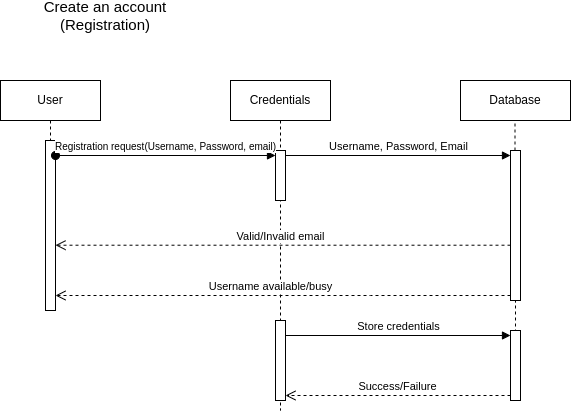

The diagram above was exported from draw.io. Its source (the exported page's mxGraphModel, read from the mxfile embedded in the PNG):
<mxGraphModel dx="503" dy="1398" grid="1" gridSize="10" guides="1" tooltips="1" connect="1" arrows="1" fold="1" page="1" pageScale="1" pageWidth="850" pageHeight="1100" background="#FFFFFF" math="0" shadow="0">
  <root>
    <mxCell id="0" />
    <mxCell id="1" parent="0" />
    <mxCell id="aM9ryv3xv72pqoxQDRHE-1" value="User" style="shape=umlLifeline;perimeter=lifelinePerimeter;whiteSpace=wrap;html=1;container=0;dropTarget=0;collapsible=0;recursiveResize=0;outlineConnect=0;portConstraint=eastwest;newEdgeStyle={&quot;edgeStyle&quot;:&quot;elbowEdgeStyle&quot;,&quot;elbow&quot;:&quot;vertical&quot;,&quot;curved&quot;:0,&quot;rounded&quot;:0};" parent="1" vertex="1">
      <mxGeometry x="40" y="40" width="100" height="230" as="geometry" />
    </mxCell>
    <mxCell id="etRjVasu-kBU9IQbe3Ut-10" value="" style="html=1;points=[[0,0,0,0,5],[0,1,0,0,-5],[1,0,0,0,5],[1,1,0,0,-5]];perimeter=orthogonalPerimeter;outlineConnect=0;targetShapes=umlLifeline;portConstraint=eastwest;newEdgeStyle={&quot;curved&quot;:0,&quot;rounded&quot;:0};" parent="aM9ryv3xv72pqoxQDRHE-1" vertex="1">
      <mxGeometry x="45" y="60" width="10" height="170" as="geometry" />
    </mxCell>
    <mxCell id="aM9ryv3xv72pqoxQDRHE-5" value="Credentials" style="shape=umlLifeline;perimeter=lifelinePerimeter;whiteSpace=wrap;html=1;container=0;dropTarget=0;collapsible=0;recursiveResize=0;outlineConnect=0;portConstraint=eastwest;newEdgeStyle={&quot;edgeStyle&quot;:&quot;elbowEdgeStyle&quot;,&quot;elbow&quot;:&quot;vertical&quot;,&quot;curved&quot;:0,&quot;rounded&quot;:0};" parent="1" vertex="1">
      <mxGeometry x="270" y="40" width="100" height="330" as="geometry" />
    </mxCell>
    <mxCell id="etRjVasu-kBU9IQbe3Ut-4" value="" style="html=1;points=[[0,0,0,0,5],[0,1,0,0,-5],[1,0,0,0,5],[1,1,0,0,-5]];perimeter=orthogonalPerimeter;outlineConnect=0;targetShapes=umlLifeline;portConstraint=eastwest;newEdgeStyle={&quot;curved&quot;:0,&quot;rounded&quot;:0};" parent="aM9ryv3xv72pqoxQDRHE-5" vertex="1">
      <mxGeometry x="45" y="70" width="10" height="50" as="geometry" />
    </mxCell>
    <mxCell id="etRjVasu-kBU9IQbe3Ut-11" value="" style="html=1;points=[[0,0,0,0,5],[0,1,0,0,-5],[1,0,0,0,5],[1,1,0,0,-5]];perimeter=orthogonalPerimeter;outlineConnect=0;targetShapes=umlLifeline;portConstraint=eastwest;newEdgeStyle={&quot;curved&quot;:0,&quot;rounded&quot;:0};" parent="aM9ryv3xv72pqoxQDRHE-5" vertex="1">
      <mxGeometry x="45" y="240" width="10" height="80" as="geometry" />
    </mxCell>
    <mxCell id="etRjVasu-kBU9IQbe3Ut-1" value="Database" style="html=1;whiteSpace=wrap;" parent="1" vertex="1">
      <mxGeometry x="500" y="40" width="110" height="40" as="geometry" />
    </mxCell>
    <mxCell id="etRjVasu-kBU9IQbe3Ut-3" value="" style="endArrow=none;dashed=1;html=1;rounded=0;" parent="1" source="etRjVasu-kBU9IQbe3Ut-6" edge="1">
      <mxGeometry width="50" height="50" relative="1" as="geometry">
        <mxPoint x="555" y="340" as="sourcePoint" />
        <mxPoint x="554.5" y="80" as="targetPoint" />
      </mxGeometry>
    </mxCell>
    <mxCell id="etRjVasu-kBU9IQbe3Ut-5" value="&lt;font style=&quot;font-size: 10px;&quot;&gt;Registration request(Username, Password, email)&lt;/font&gt;" style="html=1;verticalAlign=bottom;startArrow=oval;endArrow=block;startSize=8;curved=0;rounded=0;entryX=0;entryY=0;entryDx=0;entryDy=5;" parent="1" source="etRjVasu-kBU9IQbe3Ut-10" target="etRjVasu-kBU9IQbe3Ut-4" edge="1">
      <mxGeometry relative="1" as="geometry">
        <mxPoint x="300" y="235" as="sourcePoint" />
      </mxGeometry>
    </mxCell>
    <mxCell id="etRjVasu-kBU9IQbe3Ut-7" value="Username, Password, Email" style="html=1;verticalAlign=bottom;endArrow=block;curved=0;rounded=0;entryX=0;entryY=0;entryDx=0;entryDy=5;" parent="1" source="etRjVasu-kBU9IQbe3Ut-4" target="etRjVasu-kBU9IQbe3Ut-6" edge="1">
      <mxGeometry relative="1" as="geometry">
        <mxPoint x="350" y="115" as="sourcePoint" />
      </mxGeometry>
    </mxCell>
    <mxCell id="etRjVasu-kBU9IQbe3Ut-8" value="Username available/busy" style="html=1;verticalAlign=bottom;endArrow=open;dashed=1;endSize=8;curved=0;rounded=0;exitX=0;exitY=1;exitDx=0;exitDy=-5;" parent="1" source="etRjVasu-kBU9IQbe3Ut-6" target="etRjVasu-kBU9IQbe3Ut-10" edge="1">
      <mxGeometry x="0.0549" relative="1" as="geometry">
        <mxPoint x="100" y="255" as="targetPoint" />
        <Array as="points">
          <mxPoint x="410" y="255" />
          <mxPoint x="340" y="255" />
        </Array>
        <mxPoint as="offset" />
      </mxGeometry>
    </mxCell>
    <mxCell id="etRjVasu-kBU9IQbe3Ut-9" value="" style="endArrow=none;dashed=1;html=1;rounded=0;" parent="1" target="etRjVasu-kBU9IQbe3Ut-6" edge="1">
      <mxGeometry width="50" height="50" relative="1" as="geometry">
        <mxPoint x="555" y="340" as="sourcePoint" />
        <mxPoint x="554.5" y="80" as="targetPoint" />
      </mxGeometry>
    </mxCell>
    <mxCell id="etRjVasu-kBU9IQbe3Ut-6" value="" style="html=1;points=[[0,0,0,0,5],[0,1,0,0,-5],[1,0,0,0,5],[1,1,0,0,-5]];perimeter=orthogonalPerimeter;outlineConnect=0;targetShapes=umlLifeline;portConstraint=eastwest;newEdgeStyle={&quot;curved&quot;:0,&quot;rounded&quot;:0};" parent="1" vertex="1">
      <mxGeometry x="550" y="110" width="10" height="150" as="geometry" />
    </mxCell>
    <mxCell id="etRjVasu-kBU9IQbe3Ut-12" value="" style="html=1;points=[[0,0,0,0,5],[0,1,0,0,-5],[1,0,0,0,5],[1,1,0,0,-5]];perimeter=orthogonalPerimeter;outlineConnect=0;targetShapes=umlLifeline;portConstraint=eastwest;newEdgeStyle={&quot;curved&quot;:0,&quot;rounded&quot;:0};" parent="1" vertex="1">
      <mxGeometry x="550" y="290" width="10" height="70" as="geometry" />
    </mxCell>
    <mxCell id="etRjVasu-kBU9IQbe3Ut-13" value="Store credentials" style="html=1;verticalAlign=bottom;endArrow=block;curved=0;rounded=0;entryX=0;entryY=0;entryDx=0;entryDy=5;" parent="1" source="etRjVasu-kBU9IQbe3Ut-11" target="etRjVasu-kBU9IQbe3Ut-12" edge="1">
      <mxGeometry relative="1" as="geometry">
        <mxPoint x="480" y="295" as="sourcePoint" />
      </mxGeometry>
    </mxCell>
    <mxCell id="etRjVasu-kBU9IQbe3Ut-14" value="Success/Failure" style="html=1;verticalAlign=bottom;endArrow=open;dashed=1;endSize=8;curved=0;rounded=0;exitX=0;exitY=1;exitDx=0;exitDy=-5;" parent="1" source="etRjVasu-kBU9IQbe3Ut-12" target="etRjVasu-kBU9IQbe3Ut-11" edge="1">
      <mxGeometry relative="1" as="geometry">
        <mxPoint x="480" y="365" as="targetPoint" />
      </mxGeometry>
    </mxCell>
    <mxCell id="CRQTIUoXErhPhRoWkq7_-1" value="&lt;font style=&quot;font-size: 15px;&quot;&gt;Create an account (Registration)&lt;/font&gt;" style="text;html=1;align=center;verticalAlign=middle;whiteSpace=wrap;rounded=0;" parent="1" vertex="1">
      <mxGeometry x="40" y="-40" width="210" height="30" as="geometry" />
    </mxCell>
    <mxCell id="EsikE5ReEylxc5Oe9vLw-1" value="Valid/Invalid email" style="html=1;verticalAlign=bottom;endArrow=open;dashed=1;endSize=8;curved=0;rounded=0;" edge="1" parent="1" target="etRjVasu-kBU9IQbe3Ut-10">
      <mxGeometry x="0.011" relative="1" as="geometry">
        <mxPoint x="550" y="204.71" as="sourcePoint" />
        <mxPoint x="440" y="204.71" as="targetPoint" />
        <mxPoint as="offset" />
      </mxGeometry>
    </mxCell>
  </root>
</mxGraphModel>